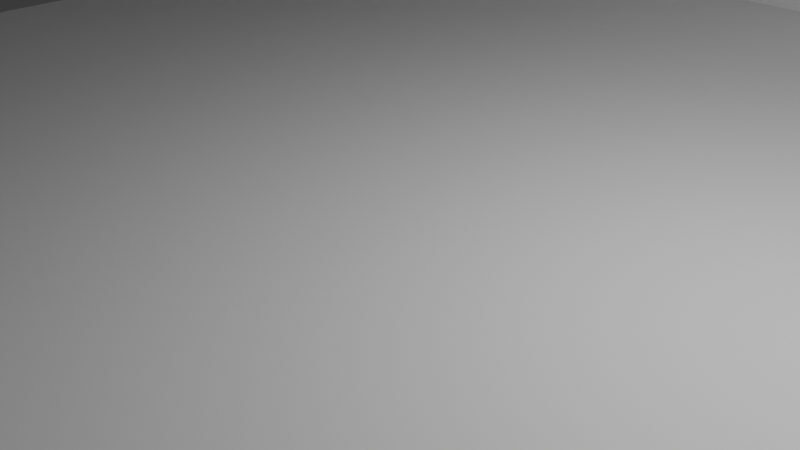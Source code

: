 # Source: room.blend  (saved by Blender 4.0.36; exported with 4.5.12 LTS)
import bpy
from mathutils import Matrix  # noqa: F401  (used for matrix-valued properties, if any)

bpy.ops.wm.read_factory_settings(use_empty=True)
scene = bpy.context.scene
scene.name = 'Scene'

# ---- collections
col_collection = bpy.data.collections.new('Collection'); scene.collection.children.link(col_collection)

# ---- world
world_world = bpy.data.worlds.new('World'); scene.world = world_world
world_world.use_nodes = True; world_world.node_tree.nodes.clear()
_N = world_world.node_tree.nodes; _L = world_world.node_tree.links
n0 = _N.new('ShaderNodeOutputWorld'); n0.name = 'World Output'; n0.location = (300, 300)
n1 = _N.new('ShaderNodeBackground'); n1.name = 'Background'; n1.location = (10, 300)
n1.inputs[0].default_value = (0.05088, 0.05088, 0.05088, 1.0)
_L.new(n1.outputs[0], n0.inputs[0])
n0.is_active_output = True
world_world.color = (0.05088, 0.05088, 0.05088)
world_world.use_sun_shadow = False
world_world.sun_shadow_jitter_overblur = 0.0

# ---- cameras
cam_camera = bpy.data.cameras.new('Camera')
cam_camera.clip_end = 100.0
cam_camera.ortho_scale = 7.314

# ---- lights
light_light = bpy.data.lights.new('Light', 'POINT')
light_light.transmission_factor = 0.0
light_light.use_soft_falloff = False
light_light.energy = 1000.0
light_light.shadow_soft_size = 0.1
light_light.shadow_maximum_resolution = 0.006
light_light.use_absolute_resolution = True

# ---- meshes
me_plane = bpy.data.meshes.new('Plane')
me_plane.from_pydata([(-1.0, -1.0, 0.0), (1.0, -1.0, 0.0), (-1.0, 1.0, 0.0), (1.0, 1.0, 0.0), (1.0, -1.0, 0.6581), (-1.0, 1.0, 0.6581), (1.0, 1.0, 0.6581), (1.0, -1.0, 0.6581), (-1.0, 1.0, 0.6581), (1.0, 1.0, 0.6581)], [], [(0, 1, 3, 2), (2, 3, 6, 5), (3, 1, 4, 6), (5, 6, 9, 8), (6, 4, 7, 9)])
_uv = me_plane.uv_layers.new(name='UVMap')
_uv.uv.foreach_set('vector', [0.0, 0.0, 1.0, 0.0, 1.0, 1.0, 0.0, 1.0, 0.0, 1.0, 1.0, 1.0, 1.0, 1.0, 0.0, 1.0, 1.0, 1.0, 1.0, 0.0, 1.0, 0.0, 1.0, 1.0, 0.0, 1.0, 1.0, 1.0, 1.0, 1.0, 0.0, 1.0, 1.0, 1.0, 1.0, 0.0, 1.0, 0.0, 1.0, 1.0])
me_plane.update()

# ---- objects
ob_light = bpy.data.objects.new('Light', light_light)
ob_camera = bpy.data.objects.new('Camera', cam_camera)
ob_plane = bpy.data.objects.new('Plane', me_plane)

# ---- transforms, parenting, visibility, modifiers, constraints
ob_light.location = (4.076, 1.005, 5.904)
ob_light.rotation_euler = (0.6503, 0.05522, 1.866)
ob_light.lock_rotations_4d = False
ob_light.empty_display_type = 'ARROWS'
ob_light.color = (0.0, 0.0, 0.0, 0.0)
ob_light.lineart.crease_threshold = 0.0
ob_camera.location = (7.359, -6.926, 4.958)
ob_camera.rotation_euler = (1.109, 0.0, 0.8149)
ob_camera.lock_rotations_4d = False
ob_camera.empty_display_type = 'ARROWS'
ob_camera.color = (0.0, 0.0, 0.0, 0.0)
ob_camera.display_type = 'WIRE'
ob_camera.lineart.crease_threshold = 0.0
ob_plane.location = (0.0, 0.0, 0.0)
ob_plane.scale = (10.0, 10.0, 10.0)

# ---- collection membership
col_collection.objects.link(ob_light)
col_collection.objects.link(ob_camera)
col_collection.objects.link(ob_plane)

# ---- scene / render settings (as saved in the file)
scene.camera = ob_camera
scene.frame_start = 1; scene.frame_end = 250; scene.frame_set(1)
scene.render.engine = 'BLENDER_EEVEE_NEXT'
scene.cycles.sampling_pattern = 'TABULATED_SOBOL'
bpy.context.view_layer.update()
